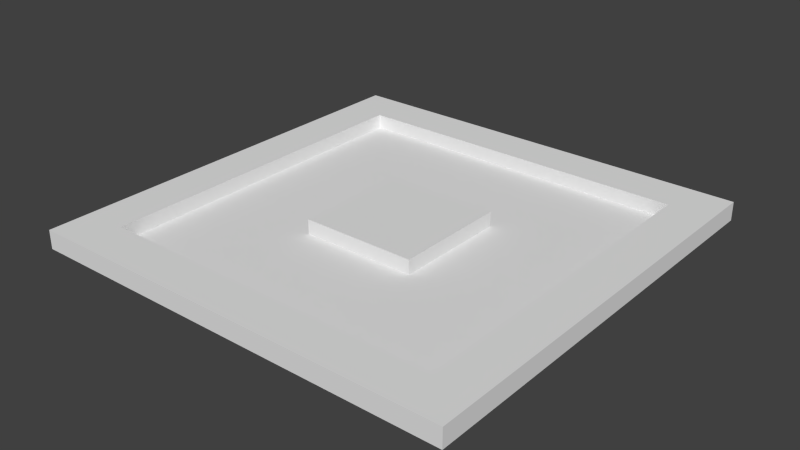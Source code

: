 # Source: PathQueue.blend  (saved by Blender 2.78.0; exported with 4.5.12 LTS)
import bpy
from mathutils import Matrix  # noqa: F401  (used for matrix-valued properties, if any)

bpy.ops.wm.read_factory_settings(use_empty=True)
scene = bpy.context.scene
scene.name = 'Scene'

# ---- collections
col_collection_1 = bpy.data.collections.new('Collection 1'); scene.collection.children.link(col_collection_1)

# ---- world
world_world = bpy.data.worlds.new('World'); scene.world = world_world
world_world.color = (0.05088, 0.05088, 0.05088)
world_world.use_sun_shadow = False
world_world.sun_shadow_jitter_overblur = 0.0
world_world.cycles.sampling_method = 'NONE'
world_world.cycles.sample_map_resolution = 256

# ---- meshes
me_pathedgenorthsouth = bpy.data.meshes.new('PathEdgeNorthSouth')
me_pathedgenorthsouth.from_pydata([(-0.15, -1.2, 0.0), (0.15, -1.2, 0.0), (-0.15, 1.2, 0.0), (0.15, 1.2, 0.0), (-0.15, -1.2, 0.13), (0.15, -1.2, 0.13), (0.15, 1.2, 0.13), (-0.15, 1.2, 0.13)], [], [(3, 1, 0, 2), (6, 7, 4, 5), (2, 0, 4, 7), (1, 3, 6, 5), (3, 2, 7, 6), (1, 5, 4, 0)])
_uv = me_pathedgenorthsouth.uv_layers.new(name='UVMap')
_uv.uv.foreach_set('vector', [0.1, 0.9, 0.1, 0.1, 0.0, 0.1, 0.0, 0.9, 0.1, 0.9, 0.0, 0.9, 0.0, 0.1, 0.1, 0.1, 0.0, 0.9, 0.0, 0.1, 0.0, 0.1, 0.0, 0.9, 0.1, 0.1, 0.1, 0.9, 0.1, 0.9, 0.1, 0.1, 0.1, 0.9, 0.0, 0.9, 0.0, 0.9, 0.1, 0.9, 0.1, 0.1, 0.1, 0.1, 0.0, 0.1, 0.0, 0.1])
_ca = me_pathedgenorthsouth.color_attributes.new('Col', 'BYTE_COLOR', 'CORNER')
_ca.data.foreach_set('color', [1.0, 1.0, 1.0, 1.0, 1.0, 1.0, 1.0, 1.0, 1.0, 1.0, 1.0, 1.0, 1.0, 1.0, 1.0, 1.0, 1.0, 1.0, 1.0, 1.0, 1.0, 1.0, 1.0, 1.0, 1.0, 1.0, 1.0, 1.0, 1.0, 1.0, 1.0, 1.0, 1.0, 1.0, 1.0, 1.0, 1.0, 1.0, 1.0, 1.0, 1.0, 1.0, 1.0, 1.0, 1.0, 1.0, 1.0, 1.0, 1.0, 1.0, 1.0, 1.0, 1.0, 1.0, 1.0, 1.0, 1.0, 1.0, 1.0, 1.0, 1.0, 1.0, 1.0, 1.0, 1.0, 1.0, 1.0, 1.0, 1.0, 1.0, 1.0, 1.0, 1.0, 1.0, 1.0, 1.0, 1.0, 1.0, 1.0, 1.0, 1.0, 1.0, 1.0, 1.0, 1.0, 1.0, 1.0, 1.0, 1.0, 1.0, 1.0, 1.0, 1.0, 1.0, 1.0, 1.0])
me_pathedgenorthsouth.use_remesh_preserve_volume = False
me_pathedgenorthsouth.use_remesh_preserve_attributes = False
me_pathedgenorthsouth.use_mirror_vertex_groups = False
me_pathedgenorthsouth.update()
me_pathedgeeastwest = bpy.data.meshes.new('PathEdgeEastWest')
me_pathedgeeastwest.from_pydata([(-1.2, -0.15, 0.0), (1.2, -0.15, 0.0), (-1.2, 0.15, 0.0), (1.2, 0.15, 0.0), (-1.2, -0.15, 0.13), (1.2, -0.15, 0.13), (1.2, 0.15, 0.13), (-1.2, 0.15, 0.13)], [], [(3, 1, 0, 2), (6, 7, 4, 5), (2, 0, 4, 7), (1, 3, 6, 5), (3, 2, 7, 6), (1, 5, 4, 0)])
_uv = me_pathedgeeastwest.uv_layers.new(name='UVMap')
_uv.uv.foreach_set('vector', [0.9, 0.1, 0.9, 0.0, 0.1, 0.0, 0.1, 0.1, 0.9, 0.1, 0.1, 0.1, 0.1, 0.0, 0.9, 0.0, 0.1, 0.1, 0.1, 0.0, 0.1, 0.0, 0.1, 0.1, 0.9, 0.0, 0.9, 0.1, 0.9, 0.1, 0.9, 0.0, 0.9, 0.1, 0.1, 0.1, 0.1, 0.1, 0.9, 0.1, 0.9, 0.0, 0.9, 0.0, 0.1, 0.0, 0.1, 0.0])
_ca = me_pathedgeeastwest.color_attributes.new('Col', 'BYTE_COLOR', 'CORNER')
_ca.data.foreach_set('color', [1.0, 1.0, 1.0, 1.0, 1.0, 1.0, 1.0, 1.0, 1.0, 1.0, 1.0, 1.0, 1.0, 1.0, 1.0, 1.0, 1.0, 1.0, 1.0, 1.0, 1.0, 1.0, 1.0, 1.0, 1.0, 1.0, 1.0, 1.0, 1.0, 1.0, 1.0, 1.0, 1.0, 1.0, 1.0, 1.0, 1.0, 1.0, 1.0, 1.0, 1.0, 1.0, 1.0, 1.0, 1.0, 1.0, 1.0, 1.0, 1.0, 1.0, 1.0, 1.0, 1.0, 1.0, 1.0, 1.0, 1.0, 1.0, 1.0, 1.0, 1.0, 1.0, 1.0, 1.0, 1.0, 1.0, 1.0, 1.0, 1.0, 1.0, 1.0, 1.0, 1.0, 1.0, 1.0, 1.0, 1.0, 1.0, 1.0, 1.0, 1.0, 1.0, 1.0, 1.0, 1.0, 1.0, 1.0, 1.0, 1.0, 1.0, 1.0, 1.0, 1.0, 1.0, 1.0, 1.0])
me_pathedgeeastwest.use_remesh_preserve_volume = False
me_pathedgeeastwest.use_remesh_preserve_attributes = False
me_pathedgeeastwest.use_mirror_vertex_groups = False
me_pathedgeeastwest.update()
me_pathcorner = bpy.data.meshes.new('PathCorner')
me_pathcorner.from_pydata([(-0.15, -0.15, 0.0), (0.15, -0.15, 0.0), (-0.15, 0.15, 0.0), (0.15, 0.15, 0.0), (-0.15, -0.15, 0.13), (0.15, -0.15, 0.13), (0.15, 0.15, 0.13), (-0.15, 0.15, 0.13)], [], [(3, 1, 0, 2), (6, 7, 4, 5), (2, 0, 4, 7), (1, 3, 6, 5), (3, 2, 7, 6), (1, 5, 4, 0)])
_uv = me_pathcorner.uv_layers.new(name='UVMap')
_uv.uv.foreach_set('vector', [0.1, 0.1, 0.1, 0.0, 0.0, 0.0, 0.0, 0.1, 0.1, 0.1, 0.0, 0.1, 0.0, 0.0, 0.1, 0.0, 0.0, 0.1, 0.0, 0.0, 0.0, 0.0, 0.0, 0.1, 0.1, 0.0, 0.1, 0.1, 0.1, 0.1, 0.1, 0.0, 0.1, 0.1, 0.0, 0.1, 0.0, 0.1, 0.1, 0.1, 0.1, 0.0, 0.1, 0.0, 0.0, 0.0, 0.0, 0.0])
_ca = me_pathcorner.color_attributes.new('Col', 'BYTE_COLOR', 'CORNER')
_ca.data.foreach_set('color', [1.0, 1.0, 1.0, 1.0, 1.0, 1.0, 1.0, 1.0, 1.0, 1.0, 1.0, 1.0, 1.0, 1.0, 1.0, 1.0, 1.0, 1.0, 1.0, 1.0, 1.0, 1.0, 1.0, 1.0, 1.0, 1.0, 1.0, 1.0, 1.0, 1.0, 1.0, 1.0, 1.0, 1.0, 1.0, 1.0, 1.0, 1.0, 1.0, 1.0, 1.0, 1.0, 1.0, 1.0, 1.0, 1.0, 1.0, 1.0, 1.0, 1.0, 1.0, 1.0, 1.0, 1.0, 1.0, 1.0, 1.0, 1.0, 1.0, 1.0, 1.0, 1.0, 1.0, 1.0, 1.0, 1.0, 1.0, 1.0, 1.0, 1.0, 1.0, 1.0, 1.0, 1.0, 1.0, 1.0, 1.0, 1.0, 1.0, 1.0, 1.0, 1.0, 1.0, 1.0, 1.0, 1.0, 1.0, 1.0, 1.0, 1.0, 1.0, 1.0, 1.0, 1.0, 1.0, 1.0])
me_pathcorner.use_remesh_preserve_volume = False
me_pathcorner.use_remesh_preserve_attributes = False
me_pathcorner.use_mirror_vertex_groups = False
me_pathcorner.update()
me_pathcenter = bpy.data.meshes.new('PathCenter')
me_pathcenter.from_pydata([(-1.2, -1.2, 0.0), (1.2, -1.2, 0.0), (-1.2, 1.2, 0.0), (1.2, 1.2, 0.0), (-1.2, -1.2, 0.03), (1.2, -1.2, 0.03), (1.2, 1.2, 0.03), (-1.2, 1.2, 0.03), (-0.4, -1.2, 0.0), (0.4, -1.2, 0.0), (0.4, 1.2, 0.0), (-0.4, 1.2, 0.0), (-0.4, -1.2, 0.03), (0.4, -1.2, 0.03), (0.4, 1.2, 0.03), (-0.4, 1.2, 0.03), (-1.2, 0.4, 0.0), (-1.2, -0.4, 0.0), (1.2, -0.4, 0.0), (1.2, 0.4, 0.0), (-1.2, 0.4, 0.03), (-1.2, -0.4, 0.03), (1.2, -0.4, 0.03), (1.2, 0.4, 0.03), (0.4, 0.4, 0.03), (0.4, -0.4, 0.03), (-0.4, 0.4, 0.03), (-0.4, -0.4, 0.03), (0.4, -0.4, 0.0), (0.4, 0.4, 0.0), (-0.4, -0.4, 0.0), (-0.4, 0.4, 0.0), (0.4, 0.4, 0.13), (0.4, -0.4, 0.13), (-0.4, 0.4, 0.13), (-0.4, -0.4, 0.13)], [], [(30, 8, 0, 17), (27, 21, 4, 12), (17, 0, 4, 21), (19, 3, 6, 23), (11, 2, 7, 15), (8, 12, 4, 0), (1, 5, 13, 9), (9, 13, 12, 8), (3, 10, 14, 6), (10, 11, 15, 14), (22, 25, 13, 5), (25, 27, 12, 13), (18, 1, 9, 28), (28, 9, 8, 30), (10, 29, 31, 11), (29, 28, 30, 31), (3, 19, 29, 10), (19, 18, 28, 29), (14, 15, 26, 24), (27, 25, 33, 35), (6, 14, 24, 23), (23, 24, 25, 22), (1, 18, 22, 5), (18, 19, 23, 22), (2, 16, 20, 7), (16, 17, 21, 20), (15, 7, 20, 26), (26, 20, 21, 27), (11, 31, 16, 2), (31, 30, 17, 16), (32, 34, 35, 33), (26, 27, 35, 34), (25, 24, 32, 33), (24, 26, 34, 32)])
_uv = me_pathcenter.uv_layers.new(name='UVMap')
_uv.uv.foreach_set('vector', [0.3667, 0.3667, 0.3667, 0.1, 0.1, 0.1, 0.1, 0.3667, 0.3667, 0.3667, 0.1, 0.3667, 0.1, 0.1, 0.3667, 0.1, 0.1, 0.3667, 0.1, 0.1, 0.1, 0.1, 0.1, 0.3667, 0.9, 0.6333, 0.9, 0.9, 0.9, 0.9, 0.9, 0.6333, 0.3667, 0.9, 0.1, 0.9, 0.1, 0.9, 0.3667, 0.9, 0.3667, 0.1, 0.3667, 0.1, 0.1, 0.1, 0.1, 0.1, 0.9, 0.1, 0.9, 0.1, 0.6333, 0.1, 0.6333, 0.1, 0.6333, 0.1, 0.6333, 0.1, 0.3667, 0.1, 0.3667, 0.1, 0.9, 0.9, 0.6333, 0.9, 0.6333, 0.9, 0.9, 0.9, 0.6333, 0.9, 0.3667, 0.9, 0.3667, 0.9, 0.6333, 0.9, 0.9, 0.3667, 0.6333, 0.3667, 0.6333, 0.1, 0.9, 0.1, 0.6333, 0.3667, 0.3667, 0.3667, 0.3667, 0.1, 0.6333, 0.1, 0.9, 0.3667, 0.9, 0.1, 0.6333, 0.1, 0.6333, 0.3667, 0.6333, 0.3667, 0.6333, 0.1, 0.3667, 0.1, 0.3667, 0.3667, 0.6333, 0.9, 0.6333, 0.6333, 0.3667, 0.6333, 0.3667, 0.9, 0.6333, 0.6333, 0.6333, 0.3667, 0.3667, 0.3667, 0.3667, 0.6333, 0.9, 0.9, 0.9, 0.6333, 0.6333, 0.6333, 0.6333, 0.9, 0.9, 0.6333, 0.9, 0.3667, 0.6333, 0.3667, 0.6333, 0.6333, 0.6333, 0.9, 0.3667, 0.9, 0.3667, 0.6333, 0.6333, 0.6333, 0.3667, 0.3667, 0.6333, 0.3667, 0.6333, 0.3667, 0.3667, 0.3667, 0.9, 0.9, 0.6333, 0.9, 0.6333, 0.6333, 0.9, 0.6333, 0.9, 0.6333, 0.6333, 0.6333, 0.6333, 0.3667, 0.9, 0.3667, 0.9, 0.1, 0.9, 0.3667, 0.9, 0.3667, 0.9, 0.1, 0.9, 0.3667, 0.9, 0.6333, 0.9, 0.6333, 0.9, 0.3667, 0.1, 0.9, 0.1, 0.6333, 0.1, 0.6333, 0.1, 0.9, 0.1, 0.6333, 0.1, 0.3667, 0.1, 0.3667, 0.1, 0.6333, 0.3667, 0.9, 0.1, 0.9, 0.1, 0.6333, 0.3667, 0.6333, 0.3667, 0.6333, 0.1, 0.6333, 0.1, 0.3667, 0.3667, 0.3667, 0.3667, 0.9, 0.3667, 0.6333, 0.1, 0.6333, 0.1, 0.9, 0.3667, 0.6333, 0.3667, 0.3667, 0.1, 0.3667, 0.1, 0.6333, 0.6333, 0.6333, 0.3667, 0.6333, 0.3667, 0.3667, 0.6333, 0.3667, 0.3667, 0.6333, 0.3667, 0.3667, 0.3667, 0.3667, 0.3667, 0.6333, 0.6333, 0.3667, 0.6333, 0.6333, 0.6333, 0.6333, 0.6333, 0.3667, 0.6333, 0.6333, 0.3667, 0.6333, 0.3667, 0.6333, 0.6333, 0.6333])
_ca = me_pathcenter.color_attributes.new('Col', 'BYTE_COLOR', 'CORNER')
_ca.data.foreach_set('color', [0.9911, 0.9911, 0.9911, 0.9961, 0.9911, 0.9911, 0.9911, 0.9961, 1.0, 1.0, 1.0, 1.0, 0.9911, 0.9911, 0.9911, 0.9961, 0.9911, 0.9911, 0.9911, 0.9961, 0.9911, 0.9911, 0.9911, 0.9961, 1.0, 1.0, 1.0, 1.0, 0.9911, 0.9911, 0.9911, 0.9961, 0.9911, 0.9911, 0.9911, 0.9961, 1.0, 1.0, 1.0, 1.0, 1.0, 1.0, 1.0, 1.0, 0.9911, 0.9911, 0.9911, 0.9961, 0.9911, 0.9911, 0.9911, 0.9961, 1.0, 1.0, 1.0, 1.0, 1.0, 1.0, 1.0, 1.0, 0.9911, 0.9911, 0.9911, 0.9961, 0.9911, 0.9911, 0.9911, 0.9961, 1.0, 1.0, 1.0, 1.0, 1.0, 1.0, 1.0, 1.0, 0.9911, 0.9911, 0.9911, 0.9961, 0.9911, 0.9911, 0.9911, 0.9961, 0.9911, 0.9911, 0.9911, 0.9961, 1.0, 1.0, 1.0, 1.0, 1.0, 1.0, 1.0, 1.0, 1.0, 1.0, 1.0, 1.0, 1.0, 1.0, 1.0, 1.0, 0.9911, 0.9911, 0.9911, 0.9961, 0.9911, 0.9911, 0.9911, 0.9961, 0.9911, 0.9911, 0.9911, 0.9961, 0.9911, 0.9911, 0.9911, 0.9961, 0.9911, 0.9911, 0.9911, 0.9961, 0.9911, 0.9911, 0.9911, 0.9961, 1.0, 1.0, 1.0, 1.0, 0.9911, 0.9911, 0.9911, 0.9961, 0.9911, 0.9911, 0.9911, 0.9961, 1.0, 1.0, 1.0, 1.0, 0.9911, 0.9911, 0.9911, 0.9961, 0.9911, 0.9911, 0.9911, 0.9961, 0.9911, 0.9911, 0.9911, 0.9961, 0.9911, 0.9911, 0.9911, 0.9961, 0.9911, 0.9911, 0.9911, 0.9961, 0.9911, 0.9911, 0.9911, 0.9961, 0.9911, 0.9911, 0.9911, 0.9961, 1.0, 1.0, 1.0, 1.0, 0.9911, 0.9911, 0.9911, 0.9961, 0.9911, 0.9911, 0.9911, 0.9961, 0.9911, 0.9911, 0.9911, 0.9961, 0.9911, 0.9911, 0.9911, 0.9961, 0.9911, 0.9911, 0.9911, 0.9961, 1.0, 1.0, 1.0, 1.0, 0.9911, 0.9911, 0.9911, 0.9961, 0.9911, 0.9911, 0.9911, 0.9961, 0.9911, 0.9911, 0.9911, 0.9961, 0.9911, 0.9911, 0.9911, 0.9961, 0.9911, 0.9911, 0.9911, 0.9961, 0.9911, 0.9911, 0.9911, 0.9961, 0.9911, 0.9911, 0.9911, 0.9961, 0.9911, 0.9911, 0.9911, 0.9961, 0.9911, 0.9911, 0.9911, 0.9961, 0.9911, 0.9911, 0.9911, 0.9961, 0.9911, 0.9911, 0.9911, 0.9961, 0.9911, 0.9911, 0.9911, 0.9961, 0.9911, 0.9911, 0.9911, 0.9961, 0.9911, 0.9911, 0.9911, 0.9961, 1.0, 1.0, 1.0, 1.0, 0.9911, 0.9911, 0.9911, 0.9961, 0.9911, 0.9911, 0.9911, 0.9961, 0.9911, 0.9911, 0.9911, 0.9961, 0.9911, 0.9911, 0.9911, 0.9961, 0.9911, 0.9911, 0.9911, 0.9961, 0.9911, 0.9911, 0.9911, 0.9961, 0.9911, 0.9911, 0.9911, 0.9961, 0.9911, 0.9911, 0.9911, 0.9961, 0.9911, 0.9911, 0.9911, 0.9961, 0.9911, 0.9911, 0.9911, 0.9961, 0.9911, 0.9911, 0.9911, 0.9961, 0.9911, 0.9911, 0.9911, 0.9961, 0.9911, 0.9911, 0.9911, 0.9961, 0.9911, 0.9911, 0.9911, 0.9961, 0.9911, 0.9911, 0.9911, 0.9961, 1.0, 1.0, 1.0, 1.0, 0.9911, 0.9911, 0.9911, 0.9961, 0.9911, 0.9911, 0.9911, 0.9961, 0.9911, 0.9911, 0.9911, 0.9961, 0.9911, 0.9911, 0.9911, 0.9961, 0.9911, 0.9911, 0.9911, 0.9961, 0.9911, 0.9911, 0.9911, 0.9961, 0.9911, 0.9911, 0.9911, 0.9961, 1.0, 1.0, 1.0, 1.0, 0.9911, 0.9911, 0.9911, 0.9961, 0.9911, 0.9911, 0.9911, 0.9961, 1.0, 1.0, 1.0, 1.0, 0.9911, 0.9911, 0.9911, 0.9961, 0.9911, 0.9911, 0.9911, 0.9961, 0.9911, 0.9911, 0.9911, 0.9961, 0.9911, 0.9911, 0.9911, 0.9961, 1.0, 1.0, 1.0, 1.0, 0.9911, 0.9911, 0.9911, 0.9961, 0.9911, 0.9911, 0.9911, 0.9961, 1.0, 1.0, 1.0, 1.0, 0.9911, 0.9911, 0.9911, 0.9961, 0.9911, 0.9911, 0.9911, 0.9961, 0.9911, 0.9911, 0.9911, 0.9961, 0.9911, 0.9911, 0.9911, 0.9961, 0.9911, 0.9911, 0.9911, 0.9961, 1.0, 1.0, 1.0, 1.0, 0.9911, 0.9911, 0.9911, 0.9961, 0.9911, 0.9911, 0.9911, 0.9961, 0.9911, 0.9911, 0.9911, 0.9961, 0.9911, 0.9911, 0.9911, 0.9961, 0.9911, 0.9911, 0.9911, 0.9961, 0.9911, 0.9911, 0.9911, 0.9961, 0.9911, 0.9911, 0.9911, 0.9961, 0.9911, 0.9911, 0.9911, 0.9961, 0.9911, 0.9911, 0.9911, 0.9961, 1.0, 1.0, 1.0, 1.0, 0.9911, 0.9911, 0.9911, 0.9961, 0.9911, 0.9911, 0.9911, 0.9961, 0.9911, 0.9911, 0.9911, 0.9961, 0.9911, 0.9911, 0.9911, 0.9961, 0.9911, 0.9911, 0.9911, 0.9961, 0.9911, 0.9911, 0.9911, 0.9961, 0.9911, 0.9911, 0.9911, 0.9961, 0.9911, 0.9911, 0.9911, 0.9961, 0.9911, 0.9911, 0.9911, 0.9961, 0.9911, 0.9911, 0.9911, 0.9961, 0.9911, 0.9911, 0.9911, 0.9961, 0.9911, 0.9911, 0.9911, 0.9961, 0.9911, 0.9911, 0.9911, 0.9961, 0.9911, 0.9911, 0.9911, 0.9961, 0.9911, 0.9911, 0.9911, 0.9961, 0.9911, 0.9911, 0.9911, 0.9961, 0.9911, 0.9911, 0.9911, 0.9961, 0.9911, 0.9911, 0.9911, 0.9961, 0.9911, 0.9911, 0.9911, 0.9961, 0.9911, 0.9911, 0.9911, 0.9961])
me_pathcenter.use_remesh_preserve_volume = False
me_pathcenter.use_remesh_preserve_attributes = False
me_pathcenter.use_mirror_vertex_groups = False
me_pathcenter.update()

# ---- objects
ob_pathedgeeast = bpy.data.objects.new('PathEdgeEast', me_pathedgenorthsouth)
ob_pathedgewest = bpy.data.objects.new('PathEdgeWest', me_pathedgenorthsouth)
ob_pathedgesouth = bpy.data.objects.new('PathEdgeSouth', me_pathedgeeastwest)
ob_pathedgenorth = bpy.data.objects.new('PathEdgeNorth', me_pathedgeeastwest)
ob_pathcornernorthwest = bpy.data.objects.new('PathCornerNorthWest', me_pathcorner)
ob_pathcornersouthwest = bpy.data.objects.new('PathCornerSouthWest', me_pathcorner)
ob_pathcornersoutheast = bpy.data.objects.new('PathCornerSouthEast', me_pathcorner)
ob_pathcornernortheast = bpy.data.objects.new('PathCornerNorthEast', me_pathcorner)
ob_pathcenter = bpy.data.objects.new('PathCenter', me_pathcenter)

# ---- transforms, parenting, visibility, modifiers, constraints
ob_pathedgeeast.location = (-1.35, 0.0, 0.0)
ob_pathedgeeast.lineart.crease_threshold = 0.0
ob_pathedgewest.location = (1.35, 0.0, 0.0)
ob_pathedgewest.lineart.crease_threshold = 0.0
ob_pathedgesouth.location = (0.0, 1.35, 0.0)
ob_pathedgesouth.lineart.crease_threshold = 0.0
ob_pathedgenorth.location = (0.0, -1.35, 0.0)
ob_pathedgenorth.lineart.crease_threshold = 0.0
ob_pathcornernorthwest.location = (1.35, -1.35, 0.0)
ob_pathcornernorthwest.lineart.crease_threshold = 0.0
ob_pathcornersouthwest.location = (1.35, 1.35, 0.0)
ob_pathcornersouthwest.lineart.crease_threshold = 0.0
ob_pathcornersoutheast.location = (-1.35, 1.35, 0.0)
ob_pathcornersoutheast.lineart.crease_threshold = 0.0
ob_pathcornernortheast.location = (-1.35, -1.35, 0.0)
ob_pathcornernortheast.lineart.crease_threshold = 0.0
ob_pathcenter.location = (0.0, 0.0, 0.0)
ob_pathcenter.lineart.crease_threshold = 0.0

# ---- collection membership
col_collection_1.objects.link(ob_pathedgeeast)
col_collection_1.objects.link(ob_pathedgewest)
col_collection_1.objects.link(ob_pathedgesouth)
col_collection_1.objects.link(ob_pathedgenorth)
col_collection_1.objects.link(ob_pathcornernorthwest)
col_collection_1.objects.link(ob_pathcornersouthwest)
col_collection_1.objects.link(ob_pathcornersoutheast)
col_collection_1.objects.link(ob_pathcornernortheast)
col_collection_1.objects.link(ob_pathcenter)

# ---- scene / render settings (as saved in the file)
scene.frame_start = 1; scene.frame_end = 250; scene.frame_set(1)
scene.render.engine = 'CYCLES'
scene.render.resolution_percentage = 50
scene.render.dither_intensity = 0.0
scene.render.film_transparent = True
scene.render.use_motion_blur = True
scene.render.motion_blur_shutter = 0.25
scene.cycles.use_denoising = False
scene.cycles.samples = 10
scene.cycles.sampling_pattern = 'TABULATED_SOBOL'
scene.cycles.light_sampling_threshold = 0.0
scene.cycles.use_adaptive_sampling = False
scene.cycles.use_light_tree = False
scene.cycles.blur_glossy = 0.0
scene.cycles.pixel_filter_type = 'GAUSSIAN'
scene.cycles.sample_clamp_indirect = 0.0
scene.view_settings.view_transform = 'Standard'
bpy.context.view_layer.update()

# ---- added for rendering (the .blend has no active camera and no usable light): camera, sun
cam_auto = bpy.data.cameras.new('AutoCamera')
cam_auto.lens = 50.0
cam_auto.sensor_width = 36.0
cam_auto.clip_end = 1000.0
ob_auto_camera = bpy.data.objects.new('AutoCamera', cam_auto)
scene.collection.objects.link(ob_auto_camera)
ob_auto_camera.location = (3.92724, -4.71269, 3.20679)
ob_auto_camera.rotation_euler = (1.09748, -7.21219e-08, 0.694738)
scene.camera = ob_auto_camera
light_auto_sun = bpy.data.lights.new('AutoSun', 'SUN')
light_auto_sun.energy = 3.0
light_auto_sun.angle = 0.0523599
ob_auto_sun = bpy.data.objects.new('AutoSun', light_auto_sun)
scene.collection.objects.link(ob_auto_sun)
ob_auto_sun.rotation_euler = (0.872665, 0.174533, 0.523599)
bpy.context.view_layer.update()
